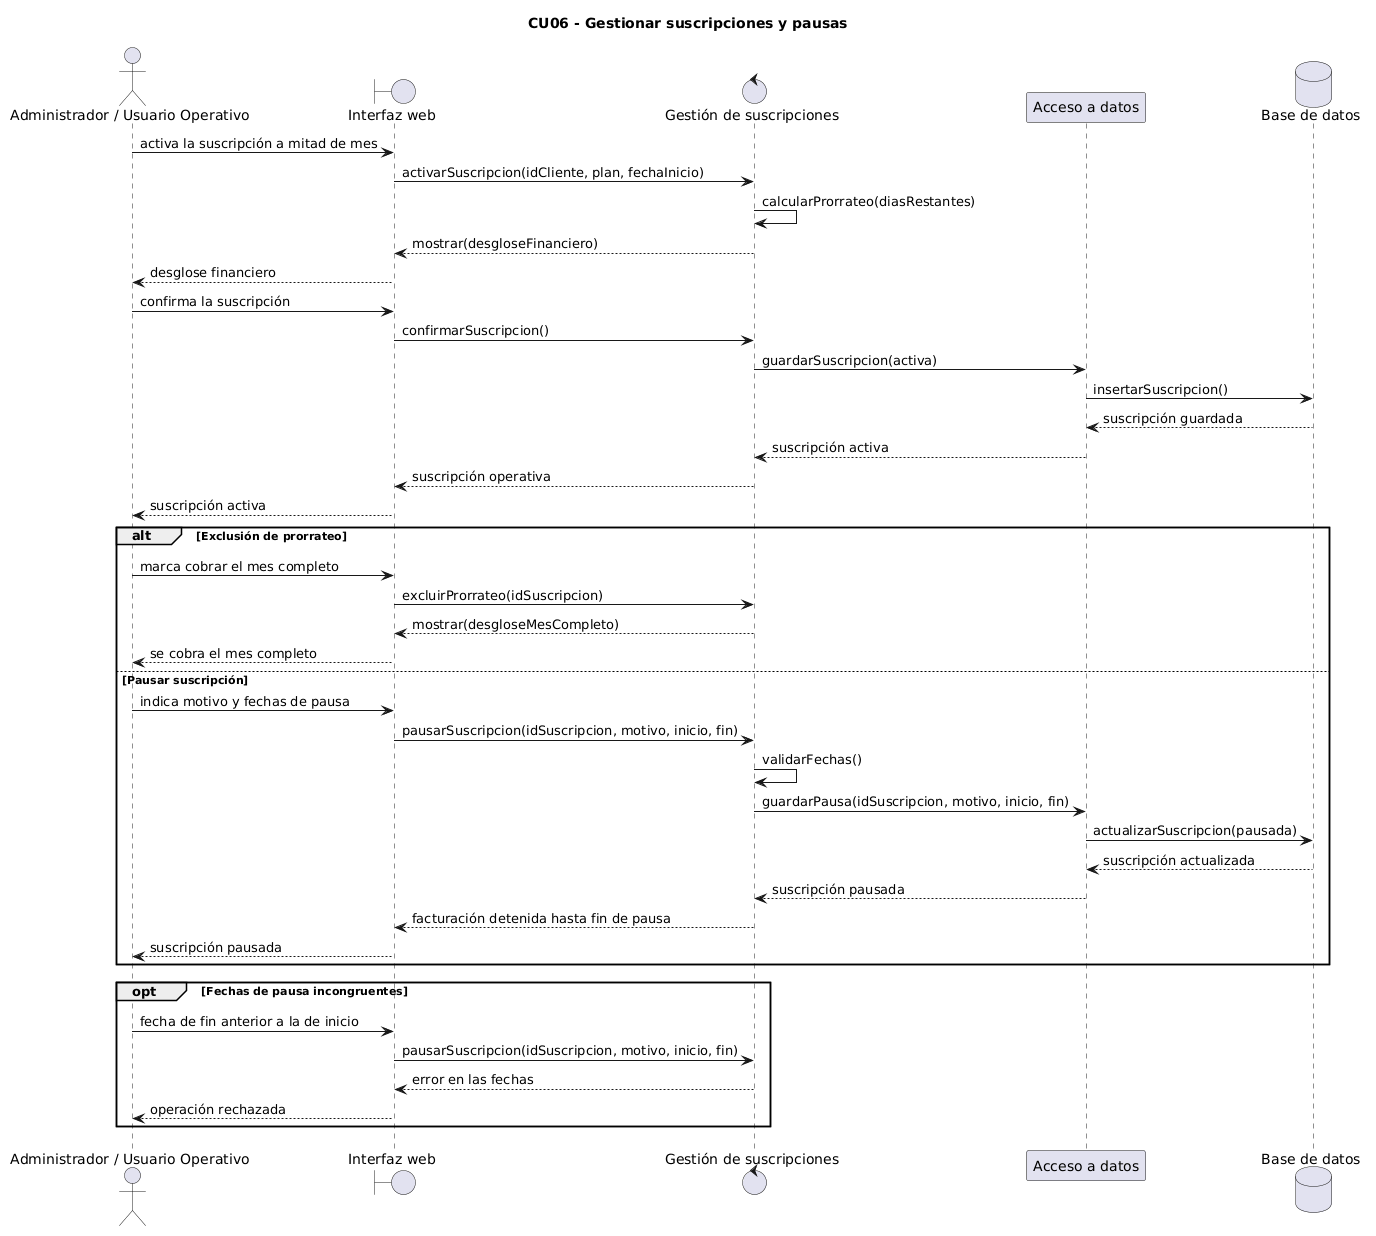

The diagram above was rendered by PlantUML. Its source (embedded in the PNG):
@startuml
title CU06 - Gestionar suscripciones y pausas

actor "Administrador / Usuario Operativo" as Usuario
boundary "Interfaz web" as Web
control "Gestión de suscripciones" as Gestion
participant "Acceso a datos" as Datos
database "Base de datos" as BD

Usuario -> Web : activa la suscripción a mitad de mes
Web -> Gestion : activarSuscripcion(idCliente, plan, fechaInicio)
Gestion -> Gestion : calcularProrrateo(diasRestantes)
Gestion --> Web : mostrar(desgloseFinanciero)
Web --> Usuario : desglose financiero
Usuario -> Web : confirma la suscripción
Web -> Gestion : confirmarSuscripcion()
Gestion -> Datos : guardarSuscripcion(activa)
Datos -> BD : insertarSuscripcion()
BD --> Datos : suscripción guardada
Datos --> Gestion : suscripción activa
Gestion --> Web : suscripción operativa
Web --> Usuario : suscripción activa

alt Exclusión de prorrateo
    Usuario -> Web : marca cobrar el mes completo
    Web -> Gestion : excluirProrrateo(idSuscripcion)
    Gestion --> Web : mostrar(desgloseMesCompleto)
    Web --> Usuario : se cobra el mes completo
else Pausar suscripción
    Usuario -> Web : indica motivo y fechas de pausa
    Web -> Gestion : pausarSuscripcion(idSuscripcion, motivo, inicio, fin)
    Gestion -> Gestion : validarFechas()
    Gestion -> Datos : guardarPausa(idSuscripcion, motivo, inicio, fin)
    Datos -> BD : actualizarSuscripcion(pausada)
    BD --> Datos : suscripción actualizada
    Datos --> Gestion : suscripción pausada
    Gestion --> Web : facturación detenida hasta fin de pausa
    Web --> Usuario : suscripción pausada
end

opt Fechas de pausa incongruentes
    Usuario -> Web : fecha de fin anterior a la de inicio
    Web -> Gestion : pausarSuscripcion(idSuscripcion, motivo, inicio, fin)
    Gestion --> Web : error en las fechas
    Web --> Usuario : operación rechazada
end
@enduml